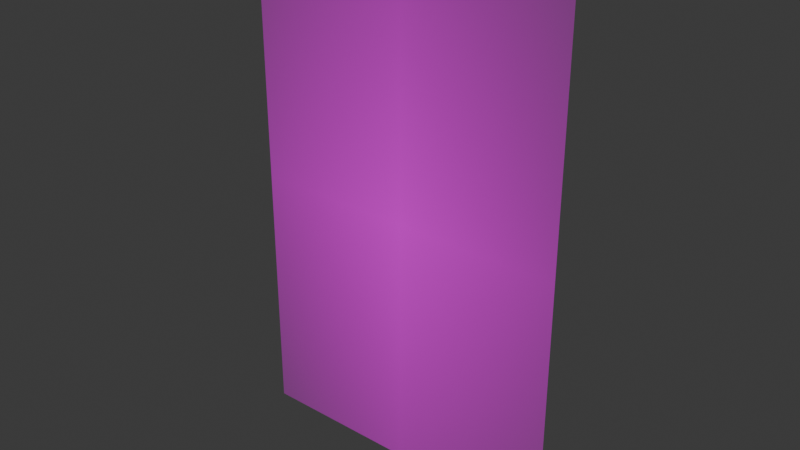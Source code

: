 # Source: plan.blend  (saved by Blender 4.0.36; exported with 4.5.12 LTS)
import bpy
from mathutils import Matrix  # noqa: F401  (used for matrix-valued properties, if any)

bpy.ops.wm.read_factory_settings(use_empty=True)
scene = bpy.context.scene
scene.name = 'Scene'

# ---- collections
col_collection = bpy.data.collections.new('Collection'); scene.collection.children.link(col_collection)

# ---- images (referenced by path relative to the original .blend; pixels are not part of the script)
import os
ASSET_DIR = os.environ.get("B2B_ASSET_DIR", "")  # directory of the original .blend (textures are referenced by path, not embedded)
HERE = os.path.dirname(os.path.abspath(__file__))  # packed textures are extracted next to this script under _unpacked/

def load_image(name, relpath, width, height, colorspace="sRGB"):
    """Load a texture the original file referenced (path relative to the .blend, or extracted next to this script)."""
    p = next((c for c in (os.path.join(HERE, relpath), os.path.join(ASSET_DIR, relpath)) if relpath and os.path.exists(c)), "")
    if p:
        img = bpy.data.images.load(p, check_existing=True)
        img.name = name
    else:  # same state as the original file: an image datablock whose file is absent (Cycles renders it pink)
        img = bpy.data.images.new(name, width, height)
        img.source = "FILE"
        img.filepath = "//" + (relpath or name)
    img.colorspace_settings.name = colorspace
    return img
img_plan_shema_png = load_image('plan_shema.png', 'plan_shema.png', 1024, 1024, 'sRGB')

# ---- materials (node trees are filled in below, after node groups)
mat_plan_shema = bpy.data.materials.new('plan_shema')
mat_plan_shema.surface_render_method = 'BLENDED'
mat_plan_shema.blend_method = 'BLEND'

# ---- material node trees
mat_plan_shema.use_nodes = True; mat_plan_shema.node_tree.nodes.clear()
_N = mat_plan_shema.node_tree.nodes; _L = mat_plan_shema.node_tree.links
n0 = _N.new('ShaderNodeOutputMaterial'); n0.name = 'Вывод материала'; n0.location = (300, 300)
n1 = _N.new('ShaderNodeTexImage'); n1.name = 'Изображение-текстура'; n1.location = (-200, 300)
n1.image = img_plan_shema_png
n1.extension = 'CLIP'
n2 = _N.new('ShaderNodeBsdfPrincipled'); n2.name = 'Принципиальный BSDF'; n2.location = (0, 300)
n2.inputs[3].default_value = 1.45
_L.new(n1.outputs[0], n2.inputs[0])
_L.new(n1.outputs[1], n2.inputs[4])
_L.new(n2.outputs[0], n0.inputs[0])
n0.is_active_output = True

# ---- world
world_world = bpy.data.worlds.new('World'); scene.world = world_world
world_world.use_nodes = True; world_world.node_tree.nodes.clear()
_N = world_world.node_tree.nodes; _L = world_world.node_tree.links
n0 = _N.new('ShaderNodeOutputWorld'); n0.name = 'World Output'; n0.location = (300, 300)
n1 = _N.new('ShaderNodeBackground'); n1.name = 'Background'; n1.location = (10, 300)
n1.inputs[0].default_value = (0.05088, 0.05088, 0.05088, 1.0)
_L.new(n1.outputs[0], n0.inputs[0])
n0.is_active_output = True
world_world.color = (0.05088, 0.05088, 0.05088)
world_world.use_sun_shadow = False
world_world.sun_shadow_jitter_overblur = 0.0

# ---- meshes
me_plan_shema = bpy.data.meshes.new('plan_shema')
me_plan_shema.from_pydata([(-0.185, 0.01021, -1.323e-08), (0.185, 0.01021, -1.323e-08), (-0.185, 0.5951, -1.323e-08), (0.185, 0.5951, -1.323e-08)], [], [(0, 1, 3, 2)])
_uv = me_plan_shema.uv_layers.new(name='UVКарта')
_uv.uv.foreach_set('vector', [0.0, 0.0, 1.0, 0.0, 1.0, 1.0, 0.0, 1.0])
me_plan_shema.materials.append(mat_plan_shema)
me_plan_shema.update()

# ---- objects
ob_plan_shema = bpy.data.objects.new('plan_shema', me_plan_shema)

# ---- transforms, parenting, visibility, modifiers, constraints
ob_plan_shema.location = (0.0, 0.0, 0.0)
ob_plan_shema.rotation_euler = (1.571, -0.0, 0.0)

# ---- collection membership
col_collection.objects.link(ob_plan_shema)

# ---- scene / render settings (as saved in the file)
scene.frame_start = 1; scene.frame_end = 250; scene.frame_set(1)
scene.render.engine = 'BLENDER_EEVEE_NEXT'
scene.cycles.sampling_pattern = 'TABULATED_SOBOL'
bpy.context.view_layer.update()

# ---- added for rendering (the .blend has no active camera and no usable light): camera, sun
cam_auto = bpy.data.cameras.new('AutoCamera')
cam_auto.lens = 50.0
cam_auto.sensor_width = 36.0
cam_auto.clip_end = 1000.0
ob_auto_camera = bpy.data.objects.new('AutoCamera', cam_auto)
scene.collection.objects.link(ob_auto_camera)
ob_auto_camera.location = (0.640381, -0.768457, 0.814975)
ob_auto_camera.rotation_euler = (1.09748, -7.21219e-08, 0.694738)
scene.camera = ob_auto_camera
light_auto_sun = bpy.data.lights.new('AutoSun', 'SUN')
light_auto_sun.energy = 3.0
light_auto_sun.angle = 0.0523599
ob_auto_sun = bpy.data.objects.new('AutoSun', light_auto_sun)
scene.collection.objects.link(ob_auto_sun)
ob_auto_sun.rotation_euler = (0.872665, 0.174533, 0.523599)
bpy.context.view_layer.update()
